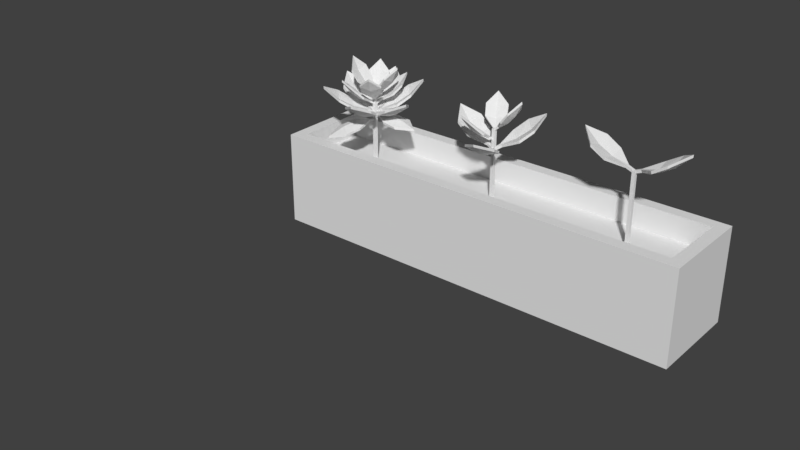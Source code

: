# Source: SoilwPlants.blend  (saved by Blender 2.79.0; exported with 4.5.12 LTS)
import bpy
from mathutils import Matrix  # noqa: F401  (used for matrix-valued properties, if any)

bpy.ops.wm.read_factory_settings(use_empty=True)
scene = bpy.context.scene
scene.name = 'Scene'

# ---- collections
col_collection_1 = bpy.data.collections.new('Collection 1'); scene.collection.children.link(col_collection_1)

# ---- world
world_world = bpy.data.worlds.new('World'); scene.world = world_world
world_world.color = (0.05088, 0.05088, 0.05088)
world_world.use_sun_shadow = False
world_world.sun_shadow_jitter_overblur = 0.0
world_world.cycles.sampling_method = 'MANUAL'

# ---- meshes
me_plant03_0_5x0_5x0_5_a = bpy.data.meshes.new('Plant03_0.5x0.5x0.5_A')
me_plant03_0_5x0_5x0_5_a.from_pydata([], [], [])
me_plant03_0_5x0_5x0_5_a.update()
me_plant02_0_5x0_5x0_5_a = bpy.data.meshes.new('Plant02_0.5x0.5x0.5_A')
me_plant02_0_5x0_5x0_5_a.from_pydata([], [], [])
me_plant02_0_5x0_5x0_5_a.update()
me_plant01_0_5x0_5x0_5_a = bpy.data.meshes.new('Plant01_0.5x0.5x0.5_A')
me_plant01_0_5x0_5x0_5_a.from_pydata([], [], [])
me_plant01_0_5x0_5x0_5_a.update()
me_soil_2x0_5x1 = bpy.data.meshes.new('Soil_2x0.5x1')
me_soil_2x0_5x1.from_pydata([], [], [])
me_soil_2x0_5x1.update()
me_soilwplants_2x0_5x1_a = bpy.data.meshes.new('SoilwPlants_2x0.5x1_A')
me_soilwplants_2x0_5x1_a.from_pydata([(1.9, 0.4, 0.0), (1.9, -1.788e-07, 0.0), (0.1, -8.941e-08, 0.0), (0.1, 0.4, 0.0), (1.85, 0.35, 0.4), (1.85, 0.05, 0.4), (0.15, 0.05, 0.4), (0.15, 0.35, 0.4), (1.9, 0.4, 0.4), (1.9, -4.47e-07, 0.4), (0.1, 0.4, 0.4), (0.1, 0.0, 0.4), (1.85, 0.35, 0.3), (1.85, 0.05, 0.3), (0.15, 0.35, 0.3), (0.15, 0.05, 0.3), (1.593, 0.193, 0.3), (1.593, 0.193, 0.6), (1.593, 0.207, 0.3), (1.593, 0.207, 0.6), (1.607, 0.193, 0.3), (1.607, 0.193, 0.6), (1.607, 0.207, 0.3), (1.607, 0.207, 0.6), (1.632, 0.1941, 0.6007), (1.627, 0.1941, 0.6114), (1.632, 0.2059, 0.6007), (1.627, 0.2059, 0.6114), (1.749, 0.2594, 0.6666), (1.692, 0.2563, 0.6305), (1.689, 0.2562, 0.6413), (1.75, 0.2581, 0.6783), (1.605, 0.2056, 0.5898), (1.605, 0.1944, 0.5898), (1.6, 0.1944, 0.6), (1.6, 0.2056, 0.6), (1.809, 0.2, 0.705), (1.81, 0.2, 0.7168), (1.749, 0.1406, 0.6666), (1.692, 0.1437, 0.6305), (1.689, 0.1438, 0.6413), (1.75, 0.1419, 0.6783), (1.748, 0.2, 0.6588), (1.691, 0.2, 0.6278), (1.694, 0.2, 0.6169), (1.747, 0.2, 0.6471), (1.568, 0.2059, 0.6007), (1.573, 0.2059, 0.6114), (1.568, 0.1941, 0.6007), (1.573, 0.1941, 0.6114), (1.451, 0.1406, 0.6666), (1.508, 0.1437, 0.6305), (1.511, 0.1438, 0.6413), (1.45, 0.1419, 0.6783), (1.595, 0.1944, 0.5898), (1.595, 0.2056, 0.5898), (1.6, 0.2056, 0.6), (1.6, 0.1944, 0.6), (1.391, 0.2, 0.705), (1.39, 0.2, 0.7168), (1.451, 0.2594, 0.6666), (1.508, 0.2563, 0.6305), (1.511, 0.2562, 0.6413), (1.45, 0.2581, 0.6783), (1.452, 0.2, 0.6588), (1.509, 0.2, 0.6278), (1.506, 0.2, 0.6169), (1.453, 0.2, 0.6471), (0.993, 0.193, 0.3), (0.993, 0.193, 0.6), (0.993, 0.207, 0.3), (0.993, 0.207, 0.6), (1.007, 0.193, 0.3), (1.007, 0.193, 0.6), (1.007, 0.207, 0.3), (1.007, 0.207, 0.6), (0.9922, 0.2224, 0.5868), (0.9951, 0.2175, 0.5936), (0.9845, 0.218, 0.5868), (0.9874, 0.213, 0.5936), (0.914, 0.2599, 0.6571), (0.9332, 0.2313, 0.6199), (0.9353, 0.2277, 0.6272), (0.9156, 0.2591, 0.6658), (0.9937, 0.2026, 0.5736), (1.001, 0.2068, 0.5736), (1.004, 0.2021, 0.58), (0.9964, 0.1979, 0.58), (0.9344, 0.3137, 0.6967), (0.9351, 0.3123, 0.7055), (0.9912, 0.3044, 0.6571), (1.006, 0.2736, 0.6199), (1.008, 0.2699, 0.6272), (0.991, 0.3027, 0.6658), (0.952, 0.2831, 0.6514), (0.9697, 0.2525, 0.6178), (0.9676, 0.2561, 0.6105), (0.9513, 0.2843, 0.6427), (1.027, 0.2186, 0.5235), (1.023, 0.2144, 0.5338), (1.019, 0.2269, 0.5235), (1.014, 0.2228, 0.5338), (1.059, 0.3427, 0.5993), (1.023, 0.3026, 0.5583), (1.02, 0.2998, 0.5689), (1.06, 0.3419, 0.6111), (1.0, 0.2079, 0.5103), (1.008, 0.2, 0.5103), (1.004, 0.196, 0.52), (0.996, 0.204, 0.52), (1.141, 0.341, 0.6429), (1.141, 0.341, 0.6547), (1.143, 0.2587, 0.5993), (1.103, 0.223, 0.5583), (1.1, 0.2203, 0.5689), (1.142, 0.2597, 0.6111), (1.101, 0.3008, 0.5915), (1.062, 0.2624, 0.5556), (1.065, 0.2651, 0.545), (1.101, 0.3007, 0.5797), (0.9842, 0.1816, 0.5647), (0.9868, 0.186, 0.572), (0.9919, 0.1772, 0.5647), (0.9945, 0.1816, 0.572), (0.988, 0.0901, 0.6285), (1.005, 0.1236, 0.5945), (1.006, 0.1268, 0.6021), (0.9874, 0.09115, 0.6374), (1.001, 0.1937, 0.5531), (0.994, 0.1979, 0.5531), (0.9964, 0.2021, 0.56), (1.004, 0.1979, 0.56), (0.9295, 0.07796, 0.6648), (0.9299, 0.07863, 0.6737), (0.9108, 0.1346, 0.6285), (0.9315, 0.1659, 0.5945), (0.9334, 0.1689, 0.6021), (0.912, 0.1347, 0.6374), (0.9491, 0.1118, 0.6228), (0.9682, 0.1449, 0.5924), (0.9664, 0.1418, 0.5847), (0.9488, 0.1113, 0.6139), (1.023, 0.1956, 0.6088), (1.016, 0.1956, 0.6151), (1.023, 0.2044, 0.6088), (1.016, 0.2044, 0.6151), (1.088, 0.2445, 0.6851), (1.057, 0.2422, 0.645), (1.052, 0.2421, 0.6519), (1.086, 0.2436, 0.6936), (1.006, 0.2042, 0.5941), (1.006, 0.1958, 0.5941), (1.0, 0.1958, 0.6), (1.0, 0.2042, 0.6), (1.121, 0.2, 0.7277), (1.118, 0.2, 0.7363), (1.088, 0.1555, 0.6851), (1.057, 0.1578, 0.645), (1.052, 0.1579, 0.6519), (1.086, 0.1564, 0.6936), (1.089, 0.2, 0.6795), (1.057, 0.2, 0.643), (1.062, 0.2, 0.636), (1.092, 0.2, 0.6709), (0.9703, 0.2141, 0.5207), (0.9751, 0.2128, 0.5314), (0.9672, 0.2027, 0.5207), (0.972, 0.2014, 0.5314), (0.841, 0.1811, 0.5866), (0.8968, 0.1694, 0.5505), (0.8996, 0.1687, 0.5613), (0.8401, 0.1827, 0.5983), (0.994, 0.1958, 0.5098), (0.9969, 0.2066, 0.5098), (1.001, 0.2054, 0.52), (0.9986, 0.1946, 0.52), (0.7978, 0.2542, 0.625), (0.7968, 0.2544, 0.6368), (0.8717, 0.2959, 0.5866), (0.9259, 0.2781, 0.5505), (0.9287, 0.2773, 0.5613), (0.8702, 0.2949, 0.5983), (0.8568, 0.2384, 0.5788), (0.912, 0.2236, 0.5478), (0.9092, 0.2243, 0.5369), (0.858, 0.2381, 0.5671), (1.003, 0.1673, 0.5179), (1.002, 0.1712, 0.529), (1.014, 0.1703, 0.5179), (1.013, 0.1742, 0.529), (1.097, 0.06664, 0.5734), (1.079, 0.1237, 0.5424), (1.078, 0.1255, 0.5534), (1.097, 0.06416, 0.5849), (1.006, 0.1977, 0.5095), (0.9956, 0.1949, 0.5095), (0.9946, 0.1986, 0.52), (1.005, 0.2014, 0.52), (1.056, -0.01024, 0.6064), (1.057, -0.01223, 0.618), (0.9825, 0.0359, 0.5734), (0.97, 0.09457, 0.5424), (0.9696, 0.09647, 0.5534), (0.9843, 0.0341, 0.5849), (1.04, 0.05241, 0.5657), (1.024, 0.11, 0.5398), (1.025, 0.1082, 0.5287), (1.039, 0.05455, 0.5541), (0.393, 0.193, 0.3), (0.393, 0.193, 0.6), (0.393, 0.207, 0.3), (0.393, 0.207, 0.6), (0.407, 0.193, 0.3), (0.407, 0.193, 0.6), (0.407, 0.207, 0.3), (0.407, 0.207, 0.6), (0.4226, 0.1956, 0.6088), (0.4163, 0.1956, 0.6151), (0.4226, 0.2044, 0.6088), (0.4163, 0.2044, 0.6151), (0.4877, 0.2445, 0.6851), (0.4569, 0.2422, 0.645), (0.452, 0.2421, 0.6519), (0.4856, 0.2436, 0.6936), (0.4059, 0.2042, 0.5941), (0.4059, 0.1958, 0.5941), (0.4, 0.1958, 0.6), (0.4, 0.2042, 0.6), (0.5206, 0.2, 0.7277), (0.5183, 0.2, 0.7363), (0.4877, 0.1555, 0.6851), (0.4569, 0.1578, 0.645), (0.452, 0.1579, 0.6519), (0.4856, 0.1564, 0.6936), (0.4894, 0.2, 0.6795), (0.457, 0.2, 0.643), (0.4619, 0.2, 0.636), (0.4915, 0.2, 0.6709), (0.3842, 0.1816, 0.5647), (0.3868, 0.186, 0.572), (0.3919, 0.1772, 0.5647), (0.3945, 0.1816, 0.572), (0.388, 0.0901, 0.6285), (0.4047, 0.1236, 0.5945), (0.4064, 0.1268, 0.6021), (0.3874, 0.09115, 0.6374), (0.4012, 0.1937, 0.5531), (0.394, 0.1979, 0.5531), (0.3964, 0.2021, 0.56), (0.4036, 0.1979, 0.56), (0.3295, 0.07796, 0.6648), (0.3299, 0.07863, 0.6737), (0.3108, 0.1346, 0.6285), (0.3315, 0.1659, 0.5945), (0.3334, 0.1689, 0.6021), (0.312, 0.1347, 0.6374), (0.3491, 0.1118, 0.6228), (0.3682, 0.1449, 0.5924), (0.3664, 0.1418, 0.5847), (0.3488, 0.1113, 0.6139), (0.3922, 0.2224, 0.5868), (0.3951, 0.2175, 0.5936), (0.3845, 0.218, 0.5868), (0.3874, 0.213, 0.5936), (0.314, 0.2599, 0.6571), (0.3332, 0.2313, 0.6199), (0.3353, 0.2277, 0.6272), (0.3156, 0.2591, 0.6658), (0.3937, 0.2026, 0.5736), (0.4009, 0.2068, 0.5736), (0.4036, 0.2021, 0.58), (0.3964, 0.1979, 0.58), (0.3344, 0.3137, 0.6967), (0.3351, 0.3123, 0.7055), (0.3912, 0.3044, 0.6571), (0.4063, 0.2736, 0.6199), (0.4083, 0.2699, 0.6272), (0.391, 0.3027, 0.6658), (0.352, 0.2831, 0.6514), (0.3697, 0.2525, 0.6178), (0.3676, 0.2561, 0.6105), (0.3513, 0.2843, 0.6427), (0.4026, 0.1673, 0.5179), (0.4016, 0.1712, 0.529), (0.4141, 0.1703, 0.5179), (0.413, 0.1742, 0.529), (0.4972, 0.06664, 0.5734), (0.4787, 0.1237, 0.5424), (0.4781, 0.1255, 0.5534), (0.4965, 0.06416, 0.5849), (0.4064, 0.1977, 0.5095), (0.3956, 0.1949, 0.5095), (0.3946, 0.1986, 0.52), (0.4054, 0.2014, 0.52), (0.4563, -0.01024, 0.6064), (0.4569, -0.01223, 0.618), (0.3825, 0.0359, 0.5734), (0.37, 0.09457, 0.5424), (0.3696, 0.09647, 0.5534), (0.3843, 0.0341, 0.5849), (0.4395, 0.05241, 0.5657), (0.4241, 0.11, 0.5398), (0.4246, 0.1082, 0.5287), (0.439, 0.05455, 0.5541), (0.3703, 0.2141, 0.5207), (0.3751, 0.2128, 0.5314), (0.3672, 0.2027, 0.5207), (0.372, 0.2014, 0.5314), (0.241, 0.1811, 0.5866), (0.2968, 0.1694, 0.5505), (0.2996, 0.1687, 0.5613), (0.2401, 0.1827, 0.5983), (0.394, 0.1958, 0.5098), (0.3969, 0.2066, 0.5098), (0.4014, 0.2054, 0.52), (0.3986, 0.1946, 0.52), (0.1978, 0.2542, 0.625), (0.1968, 0.2544, 0.6368), (0.2717, 0.2959, 0.5866), (0.3259, 0.2781, 0.5505), (0.3287, 0.2773, 0.5613), (0.2702, 0.2949, 0.5983), (0.2568, 0.2384, 0.5788), (0.312, 0.2236, 0.5478), (0.3092, 0.2243, 0.5369), (0.258, 0.2381, 0.5671), (0.4269, 0.2186, 0.5235), (0.4228, 0.2144, 0.5338), (0.4186, 0.2269, 0.5235), (0.4144, 0.2228, 0.5338), (0.4587, 0.3427, 0.5993), (0.423, 0.3026, 0.5583), (0.4203, 0.2998, 0.5689), (0.4597, 0.3419, 0.6111), (0.4, 0.2079, 0.5103), (0.4079, 0.2, 0.5103), (0.404, 0.196, 0.52), (0.396, 0.204, 0.52), (0.541, 0.341, 0.6429), (0.541, 0.341, 0.6547), (0.5427, 0.2587, 0.5993), (0.5026, 0.223, 0.5583), (0.4998, 0.2203, 0.5689), (0.5419, 0.2597, 0.6111), (0.5008, 0.3008, 0.5915), (0.4624, 0.2624, 0.5556), (0.4651, 0.2651, 0.545), (0.5007, 0.3007, 0.5797), (0.4078, 0.1776, 0.5868), (0.4049, 0.1825, 0.5936), (0.4155, 0.182, 0.5868), (0.4126, 0.187, 0.5936), (0.486, 0.1401, 0.6571), (0.4668, 0.1687, 0.6199), (0.4647, 0.1723, 0.6272), (0.4844, 0.1409, 0.6658), (0.4063, 0.1974, 0.5736), (0.3991, 0.1932, 0.5736), (0.3964, 0.1979, 0.58), (0.4036, 0.2021, 0.58), (0.4656, 0.08634, 0.6967), (0.4649, 0.08768, 0.7055), (0.4088, 0.09561, 0.6571), (0.3937, 0.1264, 0.6199), (0.3917, 0.1301, 0.6272), (0.409, 0.09732, 0.6658), (0.448, 0.1169, 0.6514), (0.4303, 0.1475, 0.6178), (0.4324, 0.1439, 0.6105), (0.4487, 0.1157, 0.6427), (0.4158, 0.2184, 0.5647), (0.4132, 0.214, 0.572), (0.4081, 0.2228, 0.5647), (0.4055, 0.2184, 0.572), (0.412, 0.3099, 0.6285), (0.3953, 0.2764, 0.5945), (0.3936, 0.2732, 0.6021), (0.4126, 0.3089, 0.6374), (0.3988, 0.2063, 0.5531), (0.406, 0.2021, 0.5531), (0.4036, 0.1979, 0.56), (0.3964, 0.2021, 0.56), (0.4705, 0.322, 0.6648), (0.4701, 0.3214, 0.6737), (0.4892, 0.2654, 0.6285), (0.4685, 0.2341, 0.5945), (0.4666, 0.2311, 0.6021), (0.488, 0.2653, 0.6374), (0.4509, 0.2882, 0.6228), (0.4318, 0.2551, 0.5924), (0.4336, 0.2582, 0.5847), (0.4512, 0.2887, 0.6139), (0.3774, 0.2044, 0.6088), (0.3837, 0.2044, 0.6151), (0.3774, 0.1956, 0.6088), (0.3837, 0.1956, 0.6151), (0.3123, 0.1555, 0.6851), (0.3431, 0.1578, 0.645), (0.348, 0.1579, 0.6519), (0.3144, 0.1564, 0.6936), (0.3941, 0.1958, 0.5941), (0.3941, 0.2042, 0.5941), (0.4, 0.2042, 0.6), (0.4, 0.1958, 0.6), (0.2794, 0.2, 0.7277), (0.2817, 0.2, 0.7363), (0.3123, 0.2445, 0.6851), (0.3431, 0.2422, 0.645), (0.348, 0.2421, 0.6519), (0.3144, 0.2436, 0.6936), (0.3106, 0.2, 0.6795), (0.343, 0.2, 0.643), (0.3381, 0.2, 0.636), (0.3085, 0.2, 0.6709), (0.3974, 0.2326, 0.5235), (0.3989, 0.2269, 0.5338), (0.3859, 0.2295, 0.5235), (0.3875, 0.2238, 0.5338), (0.3058, 0.3222, 0.5993), (0.3227, 0.2712, 0.5583), (0.3238, 0.2675, 0.5689), (0.307, 0.3227, 0.6111), (0.3931, 0.204, 0.5103), (0.404, 0.2069, 0.5103), (0.4054, 0.2014, 0.52), (0.3946, 0.1986, 0.52), (0.3484, 0.3926, 0.6429), (0.3484, 0.3926, 0.6547), (0.4205, 0.3529, 0.5993), (0.4314, 0.3003, 0.5583), (0.4323, 0.2966, 0.5689), (0.4192, 0.3527, 0.6111), (0.3631, 0.3377, 0.5915), (0.3771, 0.2853, 0.5556), (0.3762, 0.289, 0.545), (0.3632, 0.3375, 0.5797), (0.3729, 0.1813, 0.5207), (0.3765, 0.1848, 0.5314), (0.3813, 0.1729, 0.5207), (0.3848, 0.1765, 0.5314), (0.3368, 0.05283, 0.5866), (0.3749, 0.09531, 0.5505), (0.3769, 0.09745, 0.5613), (0.335, 0.05292, 0.5983), (0.4006, 0.1927, 0.5098), (0.3927, 0.2006, 0.5098), (0.396, 0.204, 0.52), (0.404, 0.196, 0.52), (0.252, 0.052, 0.625), (0.2513, 0.05127, 0.6368), (0.2528, 0.1368, 0.5866), (0.2953, 0.1749, 0.5505), (0.2974, 0.1769, 0.5613), (0.2529, 0.135, 0.5983), (0.2952, 0.09518, 0.5788), (0.3356, 0.1356, 0.5478), (0.3336, 0.1336, 0.5369), (0.296, 0.09603, 0.5671), (0.4259, 0.2052, 0.5114), (0.4259, 0.2052, 0.501), (0.4259, 0.1948, 0.5114), (0.4259, 0.1948, 0.501), (0.5426, 0.148, 0.5022), (0.484, 0.1507, 0.5098), (0.4858, 0.1509, 0.5001), (0.5479, 0.1492, 0.4934), (0.4, 0.1951, 0.5098), (0.4, 0.2049, 0.5098), (0.4, 0.2049, 0.5), (0.4, 0.1951, 0.5), (0.6048, 0.2, 0.4941), (0.61, 0.2, 0.4851), (0.5426, 0.252, 0.5022), (0.484, 0.2493, 0.5098), (0.4858, 0.2491, 0.5001), (0.5479, 0.2508, 0.4934), (0.5393, 0.2, 0.5082), (0.4825, 0.2, 0.5116), (0.4808, 0.2, 0.5213), (0.534, 0.2, 0.517), (0.4297, 0.1859, 0.5179), (0.4258, 0.187, 0.529), (0.4327, 0.1974, 0.5179), (0.4288, 0.1984, 0.529), (0.5641, 0.2175, 0.5734), (0.5054, 0.23, 0.5424), (0.5035, 0.2304, 0.5534), (0.5659, 0.2157, 0.5849), (0.4051, 0.2044, 0.5095), (0.4023, 0.1936, 0.5095), (0.3986, 0.1946, 0.52), (0.4014, 0.2054, 0.52), (0.6102, 0.1437, 0.6064), (0.6122, 0.1431, 0.618), (0.5334, 0.1028, 0.5734), (0.4763, 0.1213, 0.5424), (0.4745, 0.1219, 0.5534), (0.5358, 0.1035, 0.5849), (0.5476, 0.1605, 0.5657), (0.49, 0.1759, 0.5398), (0.4918, 0.1754, 0.5287), (0.5454, 0.161, 0.5541), (0.3821, 0.2206, 0.4991), (0.3826, 0.2199, 0.4888), (0.3911, 0.2258, 0.4991), (0.3915, 0.225, 0.4888), (0.3739, 0.3492, 0.4798), (0.4004, 0.2979, 0.4924), (0.3998, 0.2986, 0.4826), (0.3706, 0.3525, 0.4705), (0.4038, 0.2032, 0.4998), (0.3953, 0.1983, 0.4998), (0.3958, 0.1976, 0.49), (0.4042, 0.2025, 0.49), (0.2982, 0.3763, 0.4663), (0.296, 0.3801, 0.4569), (0.2839, 0.2972, 0.4798), (0.3151, 0.2486, 0.4924), (0.3147, 0.2494, 0.4826), (0.2826, 0.3017, 0.4705), (0.3303, 0.3208, 0.486), (0.3584, 0.272, 0.4944), (0.3588, 0.2713, 0.5042), (0.3325, 0.3169, 0.4953), (0.3907, 0.1736, 0.4867), (0.3916, 0.1751, 0.4765), (0.3818, 0.1788, 0.4867), (0.3827, 0.1803, 0.4765), (0.2846, 0.1041, 0.4574), (0.3151, 0.1515, 0.475), (0.3152, 0.1514, 0.4652), (0.2838, 0.1003, 0.4478), (0.3949, 0.201, 0.4897), (0.4034, 0.1961, 0.4897), (0.4042, 0.1976, 0.48), (0.3958, 0.2025, 0.48), (0.2997, 0.0262, 0.4386), (0.2979, 0.02313, 0.4289), (0.3746, 0.05209, 0.4574), (0.4004, 0.1022, 0.475), (0.4003, 0.1023, 0.4652), (0.3718, 0.04949, 0.4478), (0.3307, 0.07996, 0.4639), (0.3584, 0.1279, 0.4771), (0.3584, 0.1279, 0.487), (0.3325, 0.08314, 0.4735)], [], [(0, 1, 2, 3), (5, 4, 12, 13), (0, 8, 9, 1), (1, 9, 11, 2), (2, 11, 10, 3), (8, 0, 3, 10), (4, 5, 9, 8), (7, 4, 8, 10), (5, 6, 11, 9), (6, 7, 10, 11), (12, 14, 15, 13), (7, 6, 15, 14), (4, 7, 14, 12), (6, 5, 13, 15), (16, 17, 19, 18), (18, 19, 23, 22), (22, 23, 21, 20), (20, 21, 17, 16), (18, 22, 20, 16), (23, 19, 17, 21), (27, 26, 32, 35), (28, 31, 37, 36), (37, 31, 42), (29, 28, 45, 44), (28, 36, 45), (26, 27, 30, 29), (29, 30, 31, 28), (31, 30, 43, 42), (27, 25, 43), (30, 27, 43), (26, 29, 44), (24, 26, 44), (33, 34, 35, 32), (24, 25, 34, 33), (25, 27, 35, 34), (26, 24, 33, 32), (38, 36, 37, 41), (37, 42, 41), (39, 44, 45, 38), (38, 45, 36), (24, 39, 40, 25), (39, 38, 41, 40), (41, 42, 43, 40), (40, 43, 25), (24, 44, 39), (49, 48, 54, 57), (50, 53, 59, 58), (59, 53, 64), (51, 50, 67, 66), (50, 58, 67), (48, 49, 52, 51), (51, 52, 53, 50), (53, 52, 65, 64), (49, 47, 65), (52, 49, 65), (48, 51, 66), (46, 48, 66), (55, 56, 57, 54), (46, 47, 56, 55), (47, 49, 57, 56), (48, 46, 55, 54), (60, 58, 59, 63), (59, 64, 63), (61, 66, 67, 60), (60, 67, 58), (46, 61, 62, 47), (61, 60, 63, 62), (63, 64, 65, 62), (62, 65, 47), (46, 66, 61), (68, 69, 71, 70), (70, 71, 75, 74), (74, 75, 73, 72), (72, 73, 69, 68), (70, 74, 72, 68), (75, 71, 69, 73), (79, 78, 84, 87), (80, 83, 89, 88), (89, 83, 94), (81, 80, 97, 96), (80, 88, 97), (78, 79, 82, 81), (81, 82, 83, 80), (83, 82, 95, 94), (79, 77, 95), (82, 79, 95), (78, 81, 96), (76, 78, 96), (85, 86, 87, 84), (76, 77, 86, 85), (77, 79, 87, 86), (78, 76, 85, 84), (90, 88, 89, 93), (89, 94, 93), (91, 96, 97, 90), (90, 97, 88), (76, 91, 92, 77), (91, 90, 93, 92), (93, 94, 95, 92), (92, 95, 77), (76, 96, 91), (101, 100, 106, 109), (102, 105, 111, 110), (111, 105, 116), (103, 102, 119, 118), (102, 110, 119), (100, 101, 104, 103), (103, 104, 105, 102), (105, 104, 117, 116), (101, 99, 117), (104, 101, 117), (100, 103, 118), (98, 100, 118), (107, 108, 109, 106), (98, 99, 108, 107), (99, 101, 109, 108), (100, 98, 107, 106), (112, 110, 111, 115), (111, 116, 115), (113, 118, 119, 112), (112, 119, 110), (98, 113, 114, 99), (113, 112, 115, 114), (115, 116, 117, 114), (114, 117, 99), (98, 118, 113), (123, 122, 128, 131), (124, 127, 133, 132), (133, 127, 138), (125, 124, 141, 140), (124, 132, 141), (122, 123, 126, 125), (125, 126, 127, 124), (127, 126, 139, 138), (123, 121, 139), (126, 123, 139), (122, 125, 140), (120, 122, 140), (129, 130, 131, 128), (120, 121, 130, 129), (121, 123, 131, 130), (122, 120, 129, 128), (134, 132, 133, 137), (133, 138, 137), (135, 140, 141, 134), (134, 141, 132), (120, 135, 136, 121), (135, 134, 137, 136), (137, 138, 139, 136), (136, 139, 121), (120, 140, 135), (145, 144, 150, 153), (146, 149, 155, 154), (155, 149, 160), (147, 146, 163, 162), (146, 154, 163), (144, 145, 148, 147), (147, 148, 149, 146), (149, 148, 161, 160), (145, 143, 161), (148, 145, 161), (144, 147, 162), (142, 144, 162), (151, 152, 153, 150), (142, 143, 152, 151), (143, 145, 153, 152), (144, 142, 151, 150), (156, 154, 155, 159), (155, 160, 159), (157, 162, 163, 156), (156, 163, 154), (142, 157, 158, 143), (157, 156, 159, 158), (159, 160, 161, 158), (158, 161, 143), (142, 162, 157), (167, 166, 172, 175), (168, 171, 177, 176), (177, 171, 182), (169, 168, 185, 184), (168, 176, 185), (166, 167, 170, 169), (169, 170, 171, 168), (171, 170, 183, 182), (167, 165, 183), (170, 167, 183), (166, 169, 184), (164, 166, 184), (173, 174, 175, 172), (164, 165, 174, 173), (165, 167, 175, 174), (166, 164, 173, 172), (178, 176, 177, 181), (177, 182, 181), (179, 184, 185, 178), (178, 185, 176), (164, 179, 180, 165), (179, 178, 181, 180), (181, 182, 183, 180), (180, 183, 165), (164, 184, 179), (189, 188, 194, 197), (190, 193, 199, 198), (199, 193, 204), (191, 190, 207, 206), (190, 198, 207), (188, 189, 192, 191), (191, 192, 193, 190), (193, 192, 205, 204), (189, 187, 205), (192, 189, 205), (188, 191, 206), (186, 188, 206), (195, 196, 197, 194), (186, 187, 196, 195), (187, 189, 197, 196), (188, 186, 195, 194), (200, 198, 199, 203), (199, 204, 203), (201, 206, 207, 200), (200, 207, 198), (186, 201, 202, 187), (201, 200, 203, 202), (203, 204, 205, 202), (202, 205, 187), (186, 206, 201), (208, 209, 211, 210), (210, 211, 215, 214), (214, 215, 213, 212), (212, 213, 209, 208), (210, 214, 212, 208), (215, 211, 209, 213), (219, 218, 224, 227), (220, 223, 229, 228), (229, 223, 234), (221, 220, 237, 236), (220, 228, 237), (218, 219, 222, 221), (221, 222, 223, 220), (223, 222, 235, 234), (219, 217, 235), (222, 219, 235), (218, 221, 236), (216, 218, 236), (225, 226, 227, 224), (216, 217, 226, 225), (217, 219, 227, 226), (218, 216, 225, 224), (230, 228, 229, 233), (229, 234, 233), (231, 236, 237, 230), (230, 237, 228), (216, 231, 232, 217), (231, 230, 233, 232), (233, 234, 235, 232), (232, 235, 217), (216, 236, 231), (241, 240, 246, 249), (242, 245, 251, 250), (251, 245, 256), (243, 242, 259, 258), (242, 250, 259), (240, 241, 244, 243), (243, 244, 245, 242), (245, 244, 257, 256), (241, 239, 257), (244, 241, 257), (240, 243, 258), (238, 240, 258), (247, 248, 249, 246), (238, 239, 248, 247), (239, 241, 249, 248), (240, 238, 247, 246), (252, 250, 251, 255), (251, 256, 255), (253, 258, 259, 252), (252, 259, 250), (238, 253, 254, 239), (253, 252, 255, 254), (255, 256, 257, 254), (254, 257, 239), (238, 258, 253), (263, 262, 268, 271), (264, 267, 273, 272), (273, 267, 278), (265, 264, 281, 280), (264, 272, 281), (262, 263, 266, 265), (265, 266, 267, 264), (267, 266, 279, 278), (263, 261, 279), (266, 263, 279), (262, 265, 280), (260, 262, 280), (269, 270, 271, 268), (260, 261, 270, 269), (261, 263, 271, 270), (262, 260, 269, 268), (274, 272, 273, 277), (273, 278, 277), (275, 280, 281, 274), (274, 281, 272), (260, 275, 276, 261), (275, 274, 277, 276), (277, 278, 279, 276), (276, 279, 261), (260, 280, 275), (285, 284, 290, 293), (286, 289, 295, 294), (295, 289, 300), (287, 286, 303, 302), (286, 294, 303), (284, 285, 288, 287), (287, 288, 289, 286), (289, 288, 301, 300), (285, 283, 301), (288, 285, 301), (284, 287, 302), (282, 284, 302), (291, 292, 293, 290), (282, 283, 292, 291), (283, 285, 293, 292), (284, 282, 291, 290), (296, 294, 295, 299), (295, 300, 299), (297, 302, 303, 296), (296, 303, 294), (282, 297, 298, 283), (297, 296, 299, 298), (299, 300, 301, 298), (298, 301, 283), (282, 302, 297), (307, 306, 312, 315), (308, 311, 317, 316), (317, 311, 322), (309, 308, 325, 324), (308, 316, 325), (306, 307, 310, 309), (309, 310, 311, 308), (311, 310, 323, 322), (307, 305, 323), (310, 307, 323), (306, 309, 324), (304, 306, 324), (313, 314, 315, 312), (304, 305, 314, 313), (305, 307, 315, 314), (306, 304, 313, 312), (318, 316, 317, 321), (317, 322, 321), (319, 324, 325, 318), (318, 325, 316), (304, 319, 320, 305), (319, 318, 321, 320), (321, 322, 323, 320), (320, 323, 305), (304, 324, 319), (329, 328, 334, 337), (330, 333, 339, 338), (339, 333, 344), (331, 330, 347, 346), (330, 338, 347), (328, 329, 332, 331), (331, 332, 333, 330), (333, 332, 345, 344), (329, 327, 345), (332, 329, 345), (328, 331, 346), (326, 328, 346), (335, 336, 337, 334), (326, 327, 336, 335), (327, 329, 337, 336), (328, 326, 335, 334), (340, 338, 339, 343), (339, 344, 343), (341, 346, 347, 340), (340, 347, 338), (326, 341, 342, 327), (341, 340, 343, 342), (343, 344, 345, 342), (342, 345, 327), (326, 346, 341), (351, 350, 356, 359), (352, 355, 361, 360), (361, 355, 366), (353, 352, 369, 368), (352, 360, 369), (350, 351, 354, 353), (353, 354, 355, 352), (355, 354, 367, 366), (351, 349, 367), (354, 351, 367), (350, 353, 368), (348, 350, 368), (357, 358, 359, 356), (348, 349, 358, 357), (349, 351, 359, 358), (350, 348, 357, 356), (362, 360, 361, 365), (361, 366, 365), (363, 368, 369, 362), (362, 369, 360), (348, 363, 364, 349), (363, 362, 365, 364), (365, 366, 367, 364), (364, 367, 349), (348, 368, 363), (373, 372, 378, 381), (374, 377, 383, 382), (383, 377, 388), (375, 374, 391, 390), (374, 382, 391), (372, 373, 376, 375), (375, 376, 377, 374), (377, 376, 389, 388), (373, 371, 389), (376, 373, 389), (372, 375, 390), (370, 372, 390), (379, 380, 381, 378), (370, 371, 380, 379), (371, 373, 381, 380), (372, 370, 379, 378), (384, 382, 383, 387), (383, 388, 387), (385, 390, 391, 384), (384, 391, 382), (370, 385, 386, 371), (385, 384, 387, 386), (387, 388, 389, 386), (386, 389, 371), (370, 390, 385), (395, 394, 400, 403), (396, 399, 405, 404), (405, 399, 410), (397, 396, 413, 412), (396, 404, 413), (394, 395, 398, 397), (397, 398, 399, 396), (399, 398, 411, 410), (395, 393, 411), (398, 395, 411), (394, 397, 412), (392, 394, 412), (401, 402, 403, 400), (392, 393, 402, 401), (393, 395, 403, 402), (394, 392, 401, 400), (406, 404, 405, 409), (405, 410, 409), (407, 412, 413, 406), (406, 413, 404), (392, 407, 408, 393), (407, 406, 409, 408), (409, 410, 411, 408), (408, 411, 393), (392, 412, 407), (417, 416, 422, 425), (418, 421, 427, 426), (427, 421, 432), (419, 418, 435, 434), (418, 426, 435), (416, 417, 420, 419), (419, 420, 421, 418), (421, 420, 433, 432), (417, 415, 433), (420, 417, 433), (416, 419, 434), (414, 416, 434), (423, 424, 425, 422), (414, 415, 424, 423), (415, 417, 425, 424), (416, 414, 423, 422), (428, 426, 427, 431), (427, 432, 431), (429, 434, 435, 428), (428, 435, 426), (414, 429, 430, 415), (429, 428, 431, 430), (431, 432, 433, 430), (430, 433, 415), (414, 434, 429), (439, 438, 444, 447), (440, 443, 449, 448), (449, 443, 454), (441, 440, 457, 456), (440, 448, 457), (438, 439, 442, 441), (441, 442, 443, 440), (443, 442, 455, 454), (439, 437, 455), (442, 439, 455), (438, 441, 456), (436, 438, 456), (445, 446, 447, 444), (436, 437, 446, 445), (437, 439, 447, 446), (438, 436, 445, 444), (450, 448, 449, 453), (449, 454, 453), (451, 456, 457, 450), (450, 457, 448), (436, 451, 452, 437), (451, 450, 453, 452), (453, 454, 455, 452), (452, 455, 437), (436, 456, 451), (461, 460, 466, 469), (462, 465, 471, 470), (471, 465, 476), (463, 462, 479, 478), (462, 470, 479), (460, 461, 464, 463), (463, 464, 465, 462), (465, 464, 477, 476), (461, 459, 477), (464, 461, 477), (460, 463, 478), (458, 460, 478), (467, 468, 469, 466), (458, 459, 468, 467), (459, 461, 469, 468), (460, 458, 467, 466), (472, 470, 471, 475), (471, 476, 475), (473, 478, 479, 472), (472, 479, 470), (458, 473, 474, 459), (473, 472, 475, 474), (475, 476, 477, 474), (474, 477, 459), (458, 478, 473), (483, 482, 488, 491), (484, 487, 493, 492), (493, 487, 498), (485, 484, 501, 500), (484, 492, 501), (482, 483, 486, 485), (485, 486, 487, 484), (487, 486, 499, 498), (483, 481, 499), (486, 483, 499), (482, 485, 500), (480, 482, 500), (489, 490, 491, 488), (480, 481, 490, 489), (481, 483, 491, 490), (482, 480, 489, 488), (494, 492, 493, 497), (493, 498, 497), (495, 500, 501, 494), (494, 501, 492), (480, 495, 496, 481), (495, 494, 497, 496), (497, 498, 499, 496), (496, 499, 481), (480, 500, 495), (505, 504, 510, 513), (506, 509, 515, 514), (515, 509, 520), (507, 506, 523, 522), (506, 514, 523), (504, 505, 508, 507), (507, 508, 509, 506), (509, 508, 521, 520), (505, 503, 521), (508, 505, 521), (504, 507, 522), (502, 504, 522), (511, 512, 513, 510), (502, 503, 512, 511), (503, 505, 513, 512), (504, 502, 511, 510), (516, 514, 515, 519), (515, 520, 519), (517, 522, 523, 516), (516, 523, 514), (502, 517, 518, 503), (517, 516, 519, 518), (519, 520, 521, 518), (518, 521, 503), (502, 522, 517), (527, 526, 532, 535), (528, 531, 537, 536), (537, 531, 542), (529, 528, 545, 544), (528, 536, 545), (526, 527, 530, 529), (529, 530, 531, 528), (531, 530, 543, 542), (527, 525, 543), (530, 527, 543), (526, 529, 544), (524, 526, 544), (533, 534, 535, 532), (524, 525, 534, 533), (525, 527, 535, 534), (526, 524, 533, 532), (538, 536, 537, 541), (537, 542, 541), (539, 544, 545, 538), (538, 545, 536), (524, 539, 540, 525), (539, 538, 541, 540), (541, 542, 543, 540), (540, 543, 525), (524, 544, 539)])
me_soilwplants_2x0_5x1_a.use_remesh_preserve_volume = False
me_soilwplants_2x0_5x1_a.use_remesh_preserve_attributes = False
me_soilwplants_2x0_5x1_a.use_mirror_vertex_groups = False
me_soilwplants_2x0_5x1_a.update()

# ---- objects
ob_plant03_0_5x0_5x0_5_proxy = bpy.data.objects.new('Plant03_0.5x0.5x0.5_proxy', me_plant03_0_5x0_5x0_5_a)
ob_plant02_0_5x0_5x0_5_proxy = bpy.data.objects.new('Plant02_0.5x0.5x0.5_proxy', me_plant02_0_5x0_5x0_5_a)
ob_plant01_0_5x0_5x0_5_proxy = bpy.data.objects.new('Plant01_0.5x0.5x0.5_proxy', me_plant01_0_5x0_5x0_5_a)
ob_soil_2x0_5x1_proxy = bpy.data.objects.new('Soil_2x0.5x1_proxy', me_soil_2x0_5x1)
ob_soilwplants_2x0_5x1 = bpy.data.objects.new('SoilwPlants_2x0.5x1', me_soilwplants_2x0_5x1_a)

# ---- transforms, parenting, visibility, modifiers, constraints
ob_plant03_0_5x0_5x0_5_proxy.location = (0.4, 0.2, 0.3)
ob_plant03_0_5x0_5x0_5_proxy.lineart.crease_threshold = 0.0
ob_plant02_0_5x0_5x0_5_proxy.location = (1.0, 0.2, 0.3)
ob_plant02_0_5x0_5x0_5_proxy.lineart.crease_threshold = 0.0
ob_plant01_0_5x0_5x0_5_proxy.location = (1.6, 0.2, 0.3)
ob_plant01_0_5x0_5x0_5_proxy.lineart.crease_threshold = 0.0
ob_soil_2x0_5x1_proxy.location = (0.0, 0.0, 0.0)
ob_soil_2x0_5x1_proxy.lineart.crease_threshold = 0.0
ob_soilwplants_2x0_5x1.location = (0.0, 1.0, 0.0)
ob_soilwplants_2x0_5x1.lineart.crease_threshold = 0.0

# ---- collection membership
col_collection_1.objects.link(ob_plant03_0_5x0_5x0_5_proxy)
col_collection_1.objects.link(ob_plant02_0_5x0_5x0_5_proxy)
col_collection_1.objects.link(ob_plant01_0_5x0_5x0_5_proxy)
col_collection_1.objects.link(ob_soil_2x0_5x1_proxy)
col_collection_1.objects.link(ob_soilwplants_2x0_5x1)

# ---- scene / render settings (as saved in the file)
scene.frame_start = 1; scene.frame_end = 250; scene.frame_set(1)
scene.render.engine = 'BLENDER_EEVEE_NEXT'
scene.render.resolution_percentage = 50
scene.render.dither_intensity = 0.0
scene.cycles.use_denoising = False
scene.cycles.samples = 128
scene.cycles.sampling_pattern = 'TABULATED_SOBOL'
scene.cycles.use_adaptive_sampling = False
scene.cycles.use_light_tree = False
scene.cycles.blur_glossy = 0.0
scene.cycles.sample_clamp_indirect = 0.0
scene.view_settings.view_transform = 'Standard'
bpy.context.view_layer.update()

# ---- added for rendering (the .blend has no active camera and no usable light): camera, sun
cam_auto = bpy.data.cameras.new('AutoCamera')
cam_auto.lens = 50.0
cam_auto.sensor_width = 36.0
cam_auto.clip_end = 1000.0
ob_auto_camera = bpy.data.objects.new('AutoCamera', cam_auto)
scene.collection.objects.link(ob_auto_camera)
ob_auto_camera.location = (3.23741, -2.04489, 2.19807)
ob_auto_camera.rotation_euler = (1.09748, -7.21219e-08, 0.694738)
scene.camera = ob_auto_camera
light_auto_sun = bpy.data.lights.new('AutoSun', 'SUN')
light_auto_sun.energy = 3.0
light_auto_sun.angle = 0.0523599
ob_auto_sun = bpy.data.objects.new('AutoSun', light_auto_sun)
scene.collection.objects.link(ob_auto_sun)
ob_auto_sun.rotation_euler = (0.872665, 0.174533, 0.523599)
bpy.context.view_layer.update()
